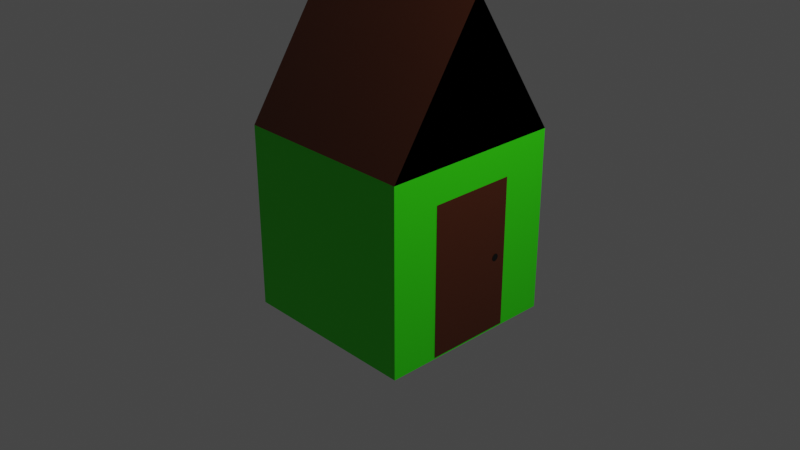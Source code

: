 # Source: asset3.blend  (saved by Blender 3.4.6; exported with 4.5.12 LTS)
import bpy
from mathutils import Matrix  # noqa: F401  (used for matrix-valued properties, if any)

bpy.ops.wm.read_factory_settings(use_empty=True)
scene = bpy.context.scene
scene.name = 'Scene'

# ---- collections
col_collection = bpy.data.collections.new('Collection'); scene.collection.children.link(col_collection)

# ---- materials (node trees are filled in below, after node groups)
mat_material = bpy.data.materials.new('Material')
mat_material.alpha_threshold = 0.0
mat_material.use_transparent_shadow = False
mat_material.roughness = 0.5
mat_material.line_color = (0.0, 0.0, 0.0, 1.0)
mat_material_001 = bpy.data.materials.new('Material.001')
mat_material_001.use_transparent_shadow = False
mat_material_002 = bpy.data.materials.new('Material.002')
mat_material_002.use_transparent_shadow = False

# ---- material node trees
mat_material.use_nodes = True; mat_material.node_tree.nodes.clear()
_N = mat_material.node_tree.nodes; _L = mat_material.node_tree.links
n0 = _N.new('ShaderNodeOutputMaterial'); n0.name = 'Material Output'; n0.location = (300, 300)
n1 = _N.new('ShaderNodeBsdfPrincipled'); n1.name = 'Principled BSDF'; n1.location = (10, 300)
n1.distribution = 'GGX'
n1.subsurface_method = 'RANDOM_WALK_SKIN'
n1.inputs[0].default_value = (0.03487, 0.8, 0.0, 1.0)
n1.inputs[3].default_value = 1.45
n1.inputs[27].default_value = (0.0, 0.0, 0.0, 1.0)
n1.inputs[28].default_value = 1.0
_L.new(n1.outputs[0], n0.inputs[0])
n0.is_active_output = True
mat_material_001.use_nodes = True; mat_material_001.node_tree.nodes.clear()
_N = mat_material_001.node_tree.nodes; _L = mat_material_001.node_tree.links
n0 = _N.new('ShaderNodeBsdfPrincipled'); n0.name = 'Principled BSDF'; n0.location = (10, 300)
n0.distribution = 'GGX'
n0.subsurface_method = 'RANDOM_WALK_SKIN'
n0.inputs[0].default_value = (0.07531, 0.01596, 0.003157, 1.0)
n0.inputs[3].default_value = 1.45
n0.inputs[27].default_value = (0.0, 0.0, 0.0, 1.0)
n0.inputs[28].default_value = 1.0
n1 = _N.new('ShaderNodeOutputMaterial'); n1.name = 'Material Output'; n1.location = (300, 300)
_L.new(n0.outputs[0], n1.inputs[0])
n1.is_active_output = True
mat_material_002.use_nodes = True; mat_material_002.node_tree.nodes.clear()
_N = mat_material_002.node_tree.nodes; _L = mat_material_002.node_tree.links
n0 = _N.new('ShaderNodeBsdfPrincipled'); n0.name = 'Principled BSDF'; n0.location = (10, 300)
n0.distribution = 'GGX'
n0.subsurface_method = 'RANDOM_WALK_SKIN'
n0.inputs[0].default_value = (0.0, 0.0, 0.0, 1.0)
n0.inputs[3].default_value = 1.45
n0.inputs[27].default_value = (0.0, 0.0, 0.0, 1.0)
n0.inputs[28].default_value = 1.0
n1 = _N.new('ShaderNodeOutputMaterial'); n1.name = 'Material Output'; n1.location = (300, 300)
_L.new(n0.outputs[0], n1.inputs[0])
n1.is_active_output = True

# ---- world
world_world = bpy.data.worlds.new('World'); scene.world = world_world
world_world.use_nodes = True; world_world.node_tree.nodes.clear()
_N = world_world.node_tree.nodes; _L = world_world.node_tree.links
n0 = _N.new('ShaderNodeOutputWorld'); n0.name = 'World Output'; n0.location = (300, 300)
n1 = _N.new('ShaderNodeBackground'); n1.name = 'Background'; n1.location = (10, 300)
n1.inputs[0].default_value = (0.05088, 0.05088, 0.05088, 1.0)
_L.new(n1.outputs[0], n0.inputs[0])
n0.is_active_output = True
world_world.color = (0.05088, 0.05088, 0.05088)
world_world.use_sun_shadow = False
world_world.sun_shadow_jitter_overblur = 0.0

# ---- cameras
cam_camera = bpy.data.cameras.new('Camera')
cam_camera.clip_end = 100.0
cam_camera.ortho_scale = 7.314

# ---- lights
light_light = bpy.data.lights.new('Light', 'POINT')
light_light.transmission_factor = 0.0
light_light.energy = 1000.0
light_light.shadow_soft_size = 0.1
light_light.shadow_maximum_resolution = 0.006
light_light.use_absolute_resolution = True

# ---- meshes
me_cube = bpy.data.meshes.new('Cube')
me_cube.from_pydata([(1.0, 1.0, 1.0), (1.0, 1.0, -1.0), (1.0, -1.0, 1.0), (1.0, -1.0, -1.0), (-1.0, 1.0, 1.0), (-1.0, 1.0, -1.0), (-1.0, -1.0, 1.0), (-1.0, -1.0, -1.0), (1.0, 0.0, 2.529), (-1.0, 0.0, 2.529), (1.003, -0.4731, 0.6484), (1.003, -0.4731, -0.9827), (1.003, 0.4731, 0.6484), (1.003, 0.4731, -0.9827), (1.006, 0.382, -0.1778), (1.006, 0.3813, -0.1703), (1.006, 0.3791, -0.1631), (1.006, 0.3756, -0.1564), (1.006, 0.3708, -0.1506), (1.006, 0.365, -0.1458), (1.006, 0.3583, -0.1423), (1.006, 0.3511, -0.1401), (1.006, 0.3436, -0.1394), (1.006, 0.3362, -0.1401), (1.006, 0.329, -0.1423), (1.006, 0.3223, -0.1458), (1.006, 0.3165, -0.1506), (1.006, 0.3117, -0.1564), (1.006, 0.3082, -0.1631), (1.006, 0.306, -0.1703), (1.006, 0.3053, -0.1778), (1.006, 0.306, -0.1853), (1.006, 0.3082, -0.1925), (1.006, 0.3117, -0.1991), (1.006, 0.3165, -0.2049), (1.006, 0.3223, -0.2097), (1.006, 0.329, -0.2132), (1.006, 0.3362, -0.2154), (1.006, 0.3436, -0.2162), (1.006, 0.3511, -0.2154), (1.006, 0.3583, -0.2132), (1.006, 0.365, -0.2097), (1.006, 0.3708, -0.2049), (1.006, 0.3756, -0.1991), (1.006, 0.3791, -0.1925), (1.006, 0.3813, -0.1853)], [], [(8, 9, 6, 2), (3, 2, 6, 7), (7, 6, 9, 4, 5), (5, 1, 3, 7), (1, 0, 8, 2, 3), (5, 4, 0, 1), (0, 4, 9, 8), (10, 11, 13, 12), (15, 16, 17, 18, 19, 20, 21, 22, 23, 24, 25, 26, 27, 28, 29, 30, 31, 32, 33, 34, 35, 36, 37, 38, 39, 40, 41, 42, 43, 44, 45, 14), (0, 8, 2)])
me_cube.polygons.foreach_set('material_index', [1, 0, 0, 0, 0, 0, 1, 1, 2, 1])
_uv = me_cube.uv_layers.new(name='UVMap')
_uv.uv.foreach_set('vector', [0.625, 0.625, 0.875, 0.625, 0.875, 0.75, 0.625, 0.75, 0.375, 0.75, 0.625, 0.75, 0.625, 1.0, 0.375, 1.0, 0.375, 0.0, 0.625, 0.0, 0.625, 0.125, 0.625, 0.25, 0.375, 0.25, 0.125, 0.5, 0.375, 0.5, 0.375, 0.75, 0.125, 0.75, 0.375, 0.5, 0.625, 0.5, 0.625, 0.625, 0.625, 0.75, 0.375, 0.75, 0.375, 0.25, 0.625, 0.25, 0.625, 0.5, 0.375, 0.5, 0.625, 0.5, 0.875, 0.5, 0.875, 0.625, 0.625, 0.625, 0.0, 0.0, 1.0, 0.0, 1.0, 1.0, 0.0, 1.0, 0.0, 0.0, 0.0, 0.0, 0.0, 0.0, 0.0, 0.0, 0.0, 0.0, 0.0, 0.0, 0.0, 0.0, 0.0, 0.0, 0.0, 0.0, 0.0, 0.0, 0.0, 0.0, 0.0, 0.0, 0.0, 0.0, 0.0, 0.0, 0.0, 0.0, 0.0, 0.0, 0.0, 0.0, 0.0, 0.0, 0.0, 0.0, 0.0, 0.0, 0.0, 0.0, 0.0, 0.0, 0.0, 0.0, 0.0, 0.0, 0.0, 0.0, 0.0, 0.0, 0.0, 0.0, 0.0, 0.0, 0.0, 0.0, 0.0, 0.0, 0.0, 0.0, 0.0, 0.0, 0.0, 0.0, 0.0, 0.0, 0.0, 0.0])
me_cube.materials.append(mat_material)
me_cube.materials.append(mat_material_001)
me_cube.materials.append(mat_material_002)
me_cube.use_mirror_vertex_groups = False
me_cube.update()

# ---- objects
ob_cube = bpy.data.objects.new('Cube', me_cube)
ob_light = bpy.data.objects.new('Light', light_light)
ob_camera = bpy.data.objects.new('Camera', cam_camera)

# ---- transforms, parenting, visibility, modifiers, constraints
ob_cube.location = (0.0, 0.0, 0.0)
ob_cube.lock_rotations_4d = False
ob_cube.empty_display_type = 'ARROWS'
ob_cube.lineart.crease_threshold = 0.0
ob_light.location = (4.076, 1.005, 5.904)
ob_light.rotation_euler = (0.6503, 0.05522, 1.866)
ob_light.lock_rotations_4d = False
ob_light.empty_display_type = 'ARROWS'
ob_light.color = (0.0, 0.0, 0.0, 0.0)
ob_light.lineart.crease_threshold = 0.0
ob_camera.location = (7.359, -6.926, 4.958)
ob_camera.rotation_euler = (1.109, 0.0, 0.8149)
ob_camera.lock_rotations_4d = False
ob_camera.empty_display_type = 'ARROWS'
ob_camera.color = (0.0, 0.0, 0.0, 0.0)
ob_camera.display_type = 'WIRE'
ob_camera.lineart.crease_threshold = 0.0

# ---- collection membership
col_collection.objects.link(ob_cube)
col_collection.objects.link(ob_light)
col_collection.objects.link(ob_camera)

# ---- scene / render settings (as saved in the file)
scene.camera = ob_camera
scene.frame_start = 1; scene.frame_end = 250; scene.frame_set(1)
scene.render.engine = 'BLENDER_EEVEE_NEXT'
scene.cycles.sampling_pattern = 'TABULATED_SOBOL'
scene.cycles.use_light_tree = False
scene.view_settings.view_transform = 'Filmic'
bpy.context.view_layer.update()
